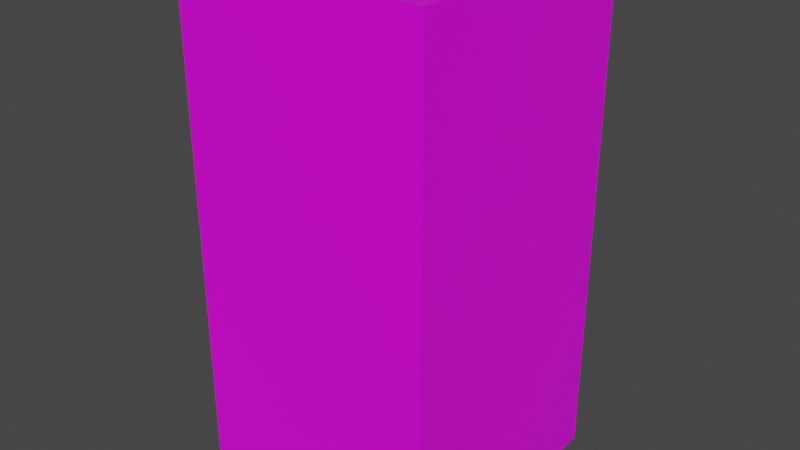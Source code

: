 # Source: house0.blend  (saved by Blender 3.0.42; exported with 4.5.12 LTS)
import bpy
from mathutils import Matrix  # noqa: F401  (used for matrix-valued properties, if any)

bpy.ops.wm.read_factory_settings(use_empty=True)
scene = bpy.context.scene
scene.name = 'Scene'

# ---- collections
col_collection = bpy.data.collections.new('Collection'); scene.collection.children.link(col_collection)

# ---- images (referenced by path relative to the original .blend; pixels are not part of the script)
import os
ASSET_DIR = os.environ.get("B2B_ASSET_DIR", "")  # directory of the original .blend (textures are referenced by path, not embedded)
HERE = os.path.dirname(os.path.abspath(__file__))  # packed textures are extracted next to this script under _unpacked/

def load_image(name, relpath, width, height, colorspace="sRGB"):
    """Load a texture the original file referenced (path relative to the .blend, or extracted next to this script)."""
    p = next((c for c in (os.path.join(HERE, relpath), os.path.join(ASSET_DIR, relpath)) if relpath and os.path.exists(c)), "")
    if p:
        img = bpy.data.images.load(p, check_existing=True)
        img.name = name
    else:  # same state as the original file: an image datablock whose file is absent (Cycles renders it pink)
        img = bpy.data.images.new(name, width, height)
        img.source = "FILE"
        img.filepath = "//" + (relpath or name)
    img.colorspace_settings.name = colorspace
    return img
img_palette_png = load_image('palette.png', 'palette.png', 1024, 1024, 'sRGB')

# ---- materials (node trees are filled in below, after node groups)
mat_material = bpy.data.materials.new('Material')
mat_material.alpha_threshold = 0.0
mat_material.use_transparent_shadow = False
mat_material.line_color = (0.0, 0.0, 0.0, 1.0)

# ---- material node trees
mat_material.use_nodes = True; mat_material.node_tree.nodes.clear()
_N = mat_material.node_tree.nodes; _L = mat_material.node_tree.links
n0 = _N.new('ShaderNodeOutputMaterial'); n0.name = 'Material Output'; n0.location = (300, 300)
n1 = _N.new('ShaderNodeBsdfPrincipled'); n1.name = 'Principled BSDF'; n1.location = (10, 300)
n1.distribution = 'GGX'
n1.subsurface_method = 'RANDOM_WALK_SKIN'
n1.inputs[2].default_value = 0.4
n1.inputs[3].default_value = 1.45
n1.inputs[27].default_value = (0.0, 0.0, 0.0, 1.0)
n1.inputs[28].default_value = 1.0
n2 = _N.new('ShaderNodeTexImage'); n2.name = 'Image Texture'; n2.location = (-301, 161)
n2.image = img_palette_png
_L.new(n1.outputs[0], n0.inputs[0])
_L.new(n2.outputs[0], n1.inputs[0])
n0.is_active_output = True

# ---- world
world_world = bpy.data.worlds.new('World'); scene.world = world_world
world_world.use_nodes = True; world_world.node_tree.nodes.clear()
_N = world_world.node_tree.nodes; _L = world_world.node_tree.links
n0 = _N.new('ShaderNodeOutputWorld'); n0.name = 'World Output'; n0.location = (300, 300)
n1 = _N.new('ShaderNodeBackground'); n1.name = 'Background'; n1.location = (10, 300)
n1.inputs[0].default_value = (0.05088, 0.05088, 0.05088, 1.0)
_L.new(n1.outputs[0], n0.inputs[0])
n0.is_active_output = True
world_world.color = (0.05088, 0.05088, 0.05088)
world_world.use_sun_shadow = False
world_world.sun_shadow_jitter_overblur = 0.0

# ---- meshes
me_cube_001 = bpy.data.meshes.new('Cube.001')
me_cube_001.from_pydata([(-5.0, -5.0, 0.0), (-5.0, -5.0, 20.0), (-5.0, 5.0, 0.0), (-5.0, 5.0, 20.0), (5.0, -5.0, 0.0), (5.0, -5.0, 20.0), (5.0, 5.0, 0.0), (5.0, 5.0, 20.0)], [], [(0, 1, 3, 2), (2, 3, 7, 6), (6, 7, 5, 4), (4, 5, 1, 0), (2, 6, 4, 0), (7, 3, 1, 5)])
_uv = me_cube_001.uv_layers.new(name='UVMap')
_uv.uv.foreach_set('vector', [0.06198, 0.9405, 0.06198, 0.9405, 0.06198, 0.9405, 0.06198, 0.9405, 0.06198, 0.9405, 0.06198, 0.9405, 0.06198, 0.9405, 0.06198, 0.9405, 0.06198, 0.9405, 0.06198, 0.9405, 0.06198, 0.9405, 0.06198, 0.9405, 0.06198, 0.9405, 0.06198, 0.9405, 0.06198, 0.9405, 0.06198, 0.9405, 0.06198, 0.9405, 0.06198, 0.9405, 0.06198, 0.9405, 0.06198, 0.9405, 0.06198, 0.9405, 0.06198, 0.9405, 0.06198, 0.9405, 0.06198, 0.9405])
_ca = me_cube_001.color_attributes.new('Col', 'BYTE_COLOR', 'CORNER')
_ca.data.foreach_set('color', [1.0, 1.0, 1.0, 1.0, 1.0, 1.0, 1.0, 1.0, 1.0, 1.0, 1.0, 1.0, 1.0, 1.0, 1.0, 1.0, 1.0, 1.0, 1.0, 1.0, 1.0, 1.0, 1.0, 1.0, 1.0, 1.0, 1.0, 1.0, 1.0, 1.0, 1.0, 1.0, 1.0, 1.0, 1.0, 1.0, 1.0, 1.0, 1.0, 1.0, 1.0, 1.0, 1.0, 1.0, 1.0, 1.0, 1.0, 1.0, 1.0, 1.0, 1.0, 1.0, 1.0, 1.0, 1.0, 1.0, 1.0, 1.0, 1.0, 1.0, 1.0, 1.0, 1.0, 1.0, 1.0, 1.0, 1.0, 1.0, 1.0, 1.0, 1.0, 1.0, 1.0, 1.0, 1.0, 1.0, 1.0, 1.0, 1.0, 1.0, 1.0, 1.0, 1.0, 1.0, 1.0, 1.0, 1.0, 1.0, 1.0, 1.0, 1.0, 1.0, 1.0, 1.0, 1.0, 1.0])
me_cube_001.materials.append(mat_material)
me_cube_001.use_remesh_fix_poles = True
me_cube_001.use_remesh_preserve_attributes = False
me_cube_001.update()

# ---- objects
ob_cube = bpy.data.objects.new('Cube', me_cube_001)

# ---- transforms, parenting, visibility, modifiers, constraints
ob_cube.location = (0.0, 0.0, 0.0)

# ---- collection membership
col_collection.objects.link(ob_cube)

# ---- scene / render settings (as saved in the file)
scene.frame_start = 1; scene.frame_end = 250; scene.frame_set(1)
scene.render.engine = 'BLENDER_EEVEE_NEXT'
scene.cycles.sampling_pattern = 'TABULATED_SOBOL'
scene.cycles.use_light_tree = False
scene.view_settings.view_transform = 'Filmic'
bpy.context.view_layer.update()

# ---- added for rendering (the .blend has no active camera and no usable light): camera, sun
cam_auto = bpy.data.cameras.new('AutoCamera')
cam_auto.lens = 50.0
cam_auto.sensor_width = 36.0
cam_auto.clip_end = 1000.0
ob_auto_camera = bpy.data.objects.new('AutoCamera', cam_auto)
scene.collection.objects.link(ob_auto_camera)
ob_auto_camera.location = (22.6633, -27.1959, 28.1306)
ob_auto_camera.rotation_euler = (1.09748, -7.21219e-08, 0.694738)
scene.camera = ob_auto_camera
light_auto_sun = bpy.data.lights.new('AutoSun', 'SUN')
light_auto_sun.energy = 3.0
light_auto_sun.angle = 0.0523599
ob_auto_sun = bpy.data.objects.new('AutoSun', light_auto_sun)
scene.collection.objects.link(ob_auto_sun)
ob_auto_sun.rotation_euler = (0.872665, 0.174533, 0.523599)
bpy.context.view_layer.update()
